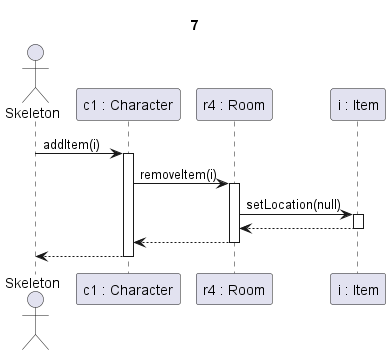

The diagram above was rendered by PlantUML. Its source (embedded in the PNG):
@startuml Targyfelvéte sikeres

Title 7

actor Skeleton as s
participant "c1 : Character" as c
participant "r4 : Room" as r4
participant "i : Item" as i

s->c ++: addItem(i)
'Ez így még nem helyes'
c -> r4 ++: removeItem(i)

r4 -> i ++: setLocation(null)
i-->r4 --:

r4 --> c --:

c-->s --:

@enduml